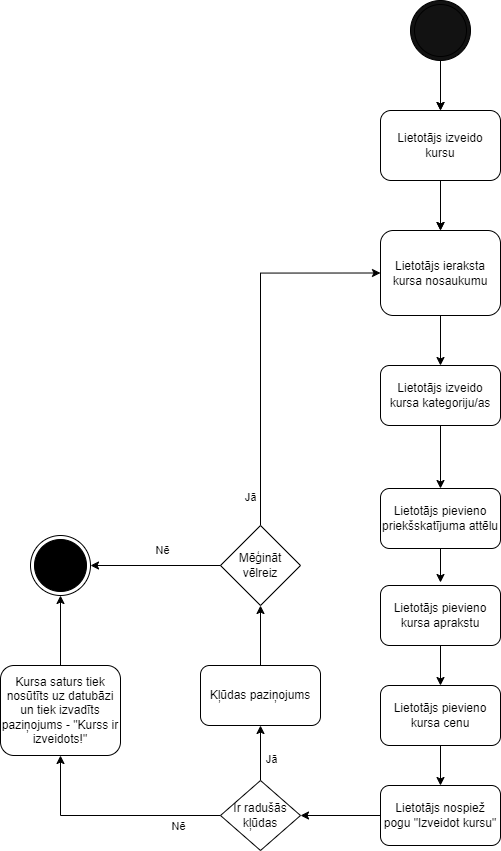

The diagram above was exported from draw.io. Its source (the exported page's mxGraphModel, read from the mxfile embedded in the PNG):
<mxGraphModel dx="1490" dy="2196" grid="1" gridSize="10" guides="1" tooltips="1" connect="1" arrows="1" fold="1" page="1" pageScale="1" pageWidth="850" pageHeight="1100" math="0" shadow="0">
  <root>
    <mxCell id="0" />
    <mxCell id="1" parent="0" />
    <mxCell id="2" style="edgeStyle=orthogonalEdgeStyle;rounded=0;orthogonalLoop=1;jettySize=auto;html=1;exitX=0.5;exitY=1;exitDx=0;exitDy=0;" edge="1" source="3" target="6" parent="1">
      <mxGeometry relative="1" as="geometry" />
    </mxCell>
    <mxCell id="3" value="" style="ellipse;shape=doubleEllipse;html=1;dashed=0;whiteSpace=wrap;aspect=fixed;fillColor=#121212;" vertex="1" parent="1">
      <mxGeometry x="3270" y="1275" width="60" height="60" as="geometry" />
    </mxCell>
    <mxCell id="4" value="" style="ellipse;html=1;shape=endState;fillColor=#000000;strokeColor=#000000;" vertex="1" parent="1">
      <mxGeometry x="2890" y="1810" width="60" height="60" as="geometry" />
    </mxCell>
    <mxCell id="5" style="edgeStyle=orthogonalEdgeStyle;rounded=0;orthogonalLoop=1;jettySize=auto;html=1;exitX=0.5;exitY=1;exitDx=0;exitDy=0;" edge="1" source="6" target="10" parent="1">
      <mxGeometry relative="1" as="geometry" />
    </mxCell>
    <mxCell id="6" value="Lietotājs izveido kursu" style="rounded=1;whiteSpace=wrap;html=1;" vertex="1" parent="1">
      <mxGeometry x="3240" y="1385" width="120" height="70" as="geometry" />
    </mxCell>
    <mxCell id="7" style="edgeStyle=orthogonalEdgeStyle;rounded=0;orthogonalLoop=1;jettySize=auto;html=1;exitX=0.5;exitY=1;exitDx=0;exitDy=0;entryX=0.5;entryY=0;entryDx=0;entryDy=0;" edge="1" source="8" target="24" parent="1">
      <mxGeometry relative="1" as="geometry" />
    </mxCell>
    <mxCell id="8" value="Lietotājs izveido kursa kategoriju/as" style="rounded=1;whiteSpace=wrap;html=1;" vertex="1" parent="1">
      <mxGeometry x="3240" y="1640" width="120" height="60" as="geometry" />
    </mxCell>
    <mxCell id="9" style="edgeStyle=orthogonalEdgeStyle;rounded=0;orthogonalLoop=1;jettySize=auto;html=1;exitX=0.5;exitY=1;exitDx=0;exitDy=0;" edge="1" source="10" target="8" parent="1">
      <mxGeometry relative="1" as="geometry" />
    </mxCell>
    <mxCell id="10" value="Lietotājs ieraksta kursa nosaukumu" style="rounded=1;whiteSpace=wrap;html=1;" vertex="1" parent="1">
      <mxGeometry x="3240" y="1505" width="120" height="85" as="geometry" />
    </mxCell>
    <mxCell id="11" style="edgeStyle=orthogonalEdgeStyle;rounded=0;orthogonalLoop=1;jettySize=auto;html=1;exitX=0;exitY=0.5;exitDx=0;exitDy=0;entryX=0.5;entryY=1;entryDx=0;entryDy=0;" edge="1" source="15" target="22" parent="1">
      <mxGeometry relative="1" as="geometry">
        <mxPoint x="2920" y="1990" as="targetPoint" />
      </mxGeometry>
    </mxCell>
    <mxCell id="12" value="Nē" style="edgeLabel;html=1;align=center;verticalAlign=middle;resizable=0;points=[];" vertex="1" connectable="0" parent="11">
      <mxGeometry x="-0.6043" relative="1" as="geometry">
        <mxPoint y="10" as="offset" />
      </mxGeometry>
    </mxCell>
    <mxCell id="13" style="edgeStyle=orthogonalEdgeStyle;rounded=0;orthogonalLoop=1;jettySize=auto;html=1;entryX=0.5;entryY=1;entryDx=0;entryDy=0;" edge="1" source="15" target="17" parent="1">
      <mxGeometry relative="1" as="geometry" />
    </mxCell>
    <mxCell id="14" value="Jā" style="edgeLabel;html=1;align=center;verticalAlign=middle;resizable=0;points=[];" connectable="0" vertex="1" parent="13">
      <mxGeometry x="-0.2259" y="-1" relative="1" as="geometry">
        <mxPoint x="9" as="offset" />
      </mxGeometry>
    </mxCell>
    <mxCell id="15" value="Ir radušās kļūdas" style="rhombus;whiteSpace=wrap;html=1;" vertex="1" parent="1">
      <mxGeometry x="3080" y="2055" width="80" height="70" as="geometry" />
    </mxCell>
    <mxCell id="16" style="edgeStyle=orthogonalEdgeStyle;rounded=0;orthogonalLoop=1;jettySize=auto;html=1;exitX=0.5;exitY=0;exitDx=0;exitDy=0;entryX=0.5;entryY=1;entryDx=0;entryDy=0;" edge="1" source="17" target="20" parent="1">
      <mxGeometry relative="1" as="geometry" />
    </mxCell>
    <mxCell id="17" value="Kļūdas paziņojums" style="rounded=1;whiteSpace=wrap;html=1;" vertex="1" parent="1">
      <mxGeometry x="3060" y="1940" width="120" height="60" as="geometry" />
    </mxCell>
    <mxCell id="18" style="edgeStyle=orthogonalEdgeStyle;rounded=0;orthogonalLoop=1;jettySize=auto;html=1;exitX=0.5;exitY=0;exitDx=0;exitDy=0;entryX=0;entryY=0.5;entryDx=0;entryDy=0;" edge="1" source="20" target="10" parent="1">
      <mxGeometry relative="1" as="geometry" />
    </mxCell>
    <mxCell id="19" value="Jā" style="edgeLabel;html=1;align=center;verticalAlign=middle;resizable=0;points=[];" vertex="1" connectable="0" parent="18">
      <mxGeometry x="-0.8331" y="-1" relative="1" as="geometry">
        <mxPoint x="-12" y="3" as="offset" />
      </mxGeometry>
    </mxCell>
    <mxCell id="20" value="Mēģināt&lt;br&gt;vēlreiz" style="rhombus;whiteSpace=wrap;html=1;" vertex="1" parent="1">
      <mxGeometry x="3080" y="1800" width="80" height="80" as="geometry" />
    </mxCell>
    <mxCell id="21" style="edgeStyle=orthogonalEdgeStyle;rounded=0;orthogonalLoop=1;jettySize=auto;html=1;exitX=0.5;exitY=0;exitDx=0;exitDy=0;entryX=0.5;entryY=1;entryDx=0;entryDy=0;" edge="1" source="22" target="4" parent="1">
      <mxGeometry relative="1" as="geometry" />
    </mxCell>
    <mxCell id="22" value="Kursa saturs tiek nosūtīts uz datubāzi un tiek izvadīts paziņojums - &quot;Kurss ir izveidots!&quot;" style="rounded=1;whiteSpace=wrap;html=1;" vertex="1" parent="1">
      <mxGeometry x="2860" y="1940" width="120" height="90" as="geometry" />
    </mxCell>
    <mxCell id="23" style="edgeStyle=orthogonalEdgeStyle;rounded=0;orthogonalLoop=1;jettySize=auto;html=1;exitX=0.5;exitY=1;exitDx=0;exitDy=0;" edge="1" source="24" parent="1">
      <mxGeometry relative="1" as="geometry">
        <mxPoint x="3300" y="1857" as="targetPoint" />
      </mxGeometry>
    </mxCell>
    <mxCell id="24" value="Lietotājs pievieno priekšskatījuma attēlu" style="rounded=1;whiteSpace=wrap;html=1;" vertex="1" parent="1">
      <mxGeometry x="3240" y="1763" width="120" height="60" as="geometry" />
    </mxCell>
    <mxCell id="25" value="" style="endArrow=classic;html=1;rounded=1;entryX=0.5;entryY=0;entryDx=0;entryDy=0;exitX=0.5;exitY=1;exitDx=0;exitDy=0;jumpStyle=arc;jumpSize=9;" edge="1" source="6" target="10" parent="1">
      <mxGeometry width="50" height="50" relative="1" as="geometry">
        <mxPoint x="2970" y="1625" as="sourcePoint" />
        <mxPoint x="3129" y="1625" as="targetPoint" />
      </mxGeometry>
    </mxCell>
    <mxCell id="26" style="edgeStyle=orthogonalEdgeStyle;rounded=0;orthogonalLoop=1;jettySize=auto;html=1;exitX=0.5;exitY=1;exitDx=0;exitDy=0;entryX=0.5;entryY=0;entryDx=0;entryDy=0;" edge="1" source="3" target="6" parent="1">
      <mxGeometry relative="1" as="geometry" />
    </mxCell>
    <mxCell id="27" value="Lietotājs pievieno kursa aprakstu" style="rounded=1;whiteSpace=wrap;html=1;" vertex="1" parent="1">
      <mxGeometry x="3240" y="1860" width="120" height="60" as="geometry" />
    </mxCell>
    <mxCell id="28" value="Lietotājs pievieno kursa cenu" style="rounded=1;whiteSpace=wrap;html=1;" vertex="1" parent="1">
      <mxGeometry x="3240" y="1960" width="120" height="60" as="geometry" />
    </mxCell>
    <mxCell id="29" value="Lietotājs nospiež pogu &quot;Izveidot kursu&quot;" style="rounded=1;whiteSpace=wrap;html=1;" vertex="1" parent="1">
      <mxGeometry x="3240" y="2060" width="120" height="60" as="geometry" />
    </mxCell>
    <mxCell id="30" style="edgeStyle=orthogonalEdgeStyle;rounded=0;orthogonalLoop=1;jettySize=auto;html=1;exitX=0.5;exitY=1;exitDx=0;exitDy=0;" edge="1" source="27" target="28" parent="1">
      <mxGeometry relative="1" as="geometry" />
    </mxCell>
    <mxCell id="31" style="edgeStyle=orthogonalEdgeStyle;rounded=0;orthogonalLoop=1;jettySize=auto;html=1;exitX=0.5;exitY=1;exitDx=0;exitDy=0;entryX=0.5;entryY=0;entryDx=0;entryDy=0;" edge="1" source="28" target="29" parent="1">
      <mxGeometry relative="1" as="geometry" />
    </mxCell>
    <mxCell id="32" style="edgeStyle=orthogonalEdgeStyle;rounded=0;orthogonalLoop=1;jettySize=auto;html=1;exitX=0;exitY=0.5;exitDx=0;exitDy=0;entryX=1;entryY=0.5;entryDx=0;entryDy=0;" edge="1" source="29" target="15" parent="1">
      <mxGeometry relative="1" as="geometry" />
    </mxCell>
    <mxCell id="33" value="" style="endArrow=classic;html=1;rounded=0;exitX=0;exitY=0.5;exitDx=0;exitDy=0;" edge="1" source="20" target="4" parent="1">
      <mxGeometry width="50" height="50" relative="1" as="geometry">
        <mxPoint x="2980" y="1710" as="sourcePoint" />
        <mxPoint x="3030" y="1660" as="targetPoint" />
      </mxGeometry>
    </mxCell>
    <mxCell id="34" value="Nē" style="edgeLabel;html=1;align=center;verticalAlign=middle;resizable=0;points=[];" connectable="0" vertex="1" parent="33">
      <mxGeometry x="-0.1089" relative="1" as="geometry">
        <mxPoint y="-16" as="offset" />
      </mxGeometry>
    </mxCell>
  </root>
</mxGraphModel>